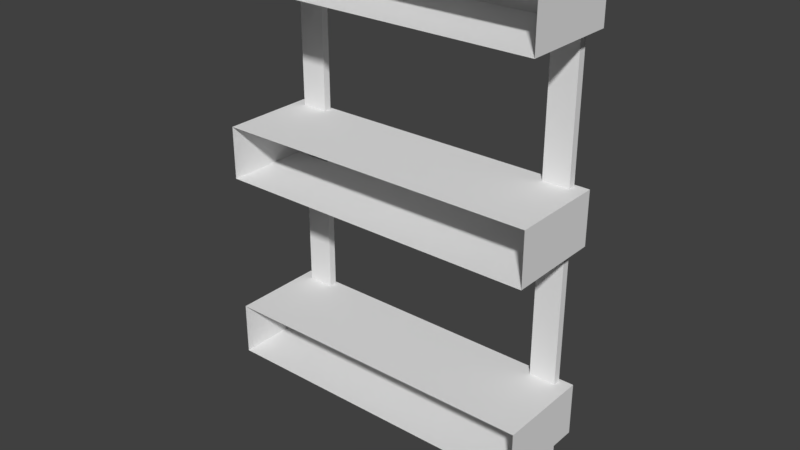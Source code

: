 # Source: Shelves.blend  (saved by Blender 2.79.0; exported with 4.5.12 LTS)
import bpy
from mathutils import Matrix  # noqa: F401  (used for matrix-valued properties, if any)

bpy.ops.wm.read_factory_settings(use_empty=True)
scene = bpy.context.scene
scene.name = 'Scene'

# ---- collections
col_collection_1 = bpy.data.collections.new('Collection 1'); scene.collection.children.link(col_collection_1)

# ---- materials (node trees are filled in below, after node groups)
mat_shelves = bpy.data.materials.new('Shelves')
mat_shelves.alpha_threshold = 0.0
mat_shelves.use_transparent_shadow = False
mat_shelves.roughness = 0.5

# ---- material node trees
mat_shelves.use_nodes = True; mat_shelves.node_tree.nodes.clear()
_N = mat_shelves.node_tree.nodes; _L = mat_shelves.node_tree.links
n0 = _N.new('ShaderNodeOutputMaterial'); n0.name = 'Material Output'; n0.location = (300, 300)
n1 = _N.new('ShaderNodeBsdfDiffuse'); n1.name = 'Diffuse BSDF'; n1.location = (10, 300)
_L.new(n1.outputs[0], n0.inputs[0])
n0.is_active_output = True

# ---- world
world_world = bpy.data.worlds.new('World'); scene.world = world_world
world_world.color = (0.05088, 0.05088, 0.05088)
world_world.use_sun_shadow = False
world_world.sun_shadow_jitter_overblur = 0.0
world_world.cycles.sampling_method = 'MANUAL'

# ---- meshes
me_cube_003 = bpy.data.meshes.new('Cube.003')
me_cube_003.from_pydata([(1.722, 0.5807, -1.0), (1.722, 0.5807, 1.0), (-1.722, 0.5807, -1.0), (-1.722, 0.5807, 1.0), (-1.722, -1.073e-07, -1.0), (-1.722, -1.073e-07, 1.0), (-1.722, 0.5807, 0.0), (-1.073e-07, 0.5807, -1.0), (-1.073e-07, 0.5807, 1.0), (1.722, 0.5807, 0.0), (1.722, 1.073e-07, -1.0), (1.722, 1.073e-07, 1.0), (0.0, 0.0, 1.0), (0.0, 0.0, -1.0), (1.722, 1.073e-07, 0.0), (-1.073e-07, 0.5807, 0.0), (-1.722, -1.073e-07, 0.0), (-1.722, 0.4998, 1.0), (1.722, 0.4998, -1.0), (-1.722, 0.4998, -1.0), (1.722, 0.4998, 1.0), (-9.233e-08, 0.4998, 1.0), (-9.233e-08, 0.4998, -1.0), (1.722, 0.4998, 0.0), (-1.722, 0.4998, 0.0), (-1.313, 0.5807, -1.0), (-1.313, 0.5807, 1.0), (-1.313, -8.18e-08, 1.0), (-1.313, -8.18e-08, -1.0), (-1.313, 0.5807, 0.0), (-1.313, 0.4998, -1.0), (-1.313, 0.4998, 1.0), (1.302, 0.5807, 1.0), (1.302, 0.5807, -1.0), (1.302, 8.113e-08, 1.0), (1.302, 8.113e-08, -1.0), (1.302, 0.5807, 0.0), (1.302, 0.4998, 1.0), (1.302, 0.4998, -1.0), (1.583, 0.5807, 1.0), (1.583, 9.861e-08, 1.0), (1.583, 9.861e-08, -1.0), (1.583, 0.5807, 0.0), (1.583, 0.4998, 1.0), (1.583, 0.4998, -1.0), (1.583, 0.5807, -1.0), (-1.6, 0.5807, -1.0), (-1.6, 0.5807, 1.0), (-1.6, -9.967e-08, 1.0), (-1.6, -9.967e-08, -1.0), (-1.6, 0.5807, 0.0), (-1.6, 0.4998, -1.0), (-1.6, 0.4998, 1.0), (-1.722, 0.5628, 1.0), (1.722, 0.5628, -1.0), (-1.04e-07, 0.5628, 1.0), (-1.722, 0.5628, 0.0), (-1.722, 0.5628, -1.0), (1.722, 0.5628, 1.0), (-1.04e-07, 0.5628, -1.0), (1.722, 0.5628, 0.0), (-1.313, 0.5628, 1.0), (-1.313, 0.5628, -1.0), (1.302, 0.5628, 1.0), (1.302, 0.5628, -1.0), (1.583, 0.5628, 1.0), (1.583, 0.5628, -1.0), (-1.6, 0.5628, -1.0), (-1.6, 0.5628, 1.0), (-1.722, 0.5169, -1.0), (1.722, 0.5169, 1.0), (-9.55e-08, 0.5169, -1.0), (1.722, 0.5169, 0.0), (-1.313, 0.5169, -1.0), (1.302, 0.5169, -1.0), (1.583, 0.5169, -1.0), (-1.6, 0.5169, -1.0), (-1.722, 0.5169, 1.0), (1.722, 0.5169, -1.0), (-9.55e-08, 0.5169, 1.0), (-1.722, 0.5169, 0.0), (-1.313, 0.5169, 1.0), (1.302, 0.5169, 1.0), (1.583, 0.5169, 1.0), (-1.6, 0.5169, 1.0), (1.302, 0.5628, -6.346), (1.583, 0.5628, -6.346), (-1.6, 0.5628, -6.346), (-1.313, 0.5628, -6.346), (-1.313, 0.5169, -6.346), (1.302, 0.5169, -6.346), (1.583, 0.5169, -6.346), (-1.6, 0.5169, -6.346), (1.722, 0.5807, -15.49), (1.722, 0.5807, -13.49), (-1.722, 0.5807, -15.49), (-1.722, 0.5807, -13.49), (-1.722, -1.073e-07, -15.49), (-1.722, -1.073e-07, -13.49), (-1.722, 0.5807, -14.49), (-1.073e-07, 0.5807, -15.49), (-1.073e-07, 0.5807, -13.49), (1.722, 0.5807, -14.49), (1.722, 1.073e-07, -15.49), (1.722, 1.073e-07, -13.49), (0.0, 0.0, -13.49), (0.0, 0.0, -15.49), (1.722, 1.073e-07, -14.49), (-1.073e-07, 0.5807, -14.49), (-1.722, -1.073e-07, -14.49), (-1.722, 0.4998, -13.49), (1.722, 0.4998, -15.49), (-1.722, 0.4998, -15.49), (1.722, 0.4998, -13.49), (-9.233e-08, 0.4998, -13.49), (-9.233e-08, 0.4998, -15.49), (1.722, 0.4998, -14.49), (-1.722, 0.4998, -14.49), (-1.313, 0.5807, -15.49), (-1.313, 0.5807, -13.49), (-1.313, -8.18e-08, -13.49), (-1.313, -8.18e-08, -15.49), (-1.313, 0.5807, -14.49), (-1.313, 0.4998, -15.49), (-1.313, 0.4998, -13.49), (1.302, 0.5807, -13.49), (1.302, 0.5807, -15.49), (1.302, 8.113e-08, -13.49), (1.302, 8.113e-08, -15.49), (1.302, 0.5807, -14.49), (1.302, 0.4998, -13.49), (1.302, 0.4998, -15.49), (1.583, 0.5807, -13.49), (1.583, 9.861e-08, -13.49), (1.583, 9.861e-08, -15.49), (1.583, 0.5807, -14.49), (1.583, 0.4998, -13.49), (1.583, 0.4998, -15.49), (1.583, 0.5807, -15.49), (-1.6, 0.5807, -15.49), (-1.6, 0.5807, -13.49), (-1.6, -9.967e-08, -13.49), (-1.6, -9.967e-08, -15.49), (-1.6, 0.5807, -14.49), (-1.6, 0.4998, -15.49), (-1.6, 0.4998, -13.49), (-1.722, 0.5628, -13.49), (1.722, 0.5628, -15.49), (-1.04e-07, 0.5628, -13.49), (-1.722, 0.5628, -14.49), (-1.722, 0.5628, -15.49), (1.722, 0.5628, -13.49), (-1.04e-07, 0.5628, -15.49), (1.722, 0.5628, -14.49), (-1.313, 0.5628, -13.49), (-1.313, 0.5628, -15.49), (1.302, 0.5628, -13.49), (1.302, 0.5628, -15.49), (1.583, 0.5628, -13.49), (1.583, 0.5628, -15.49), (-1.6, 0.5628, -15.49), (-1.6, 0.5628, -13.49), (-1.722, 0.5169, -15.49), (1.722, 0.5169, -13.49), (-9.55e-08, 0.5169, -15.49), (1.722, 0.5169, -14.49), (-1.313, 0.5169, -15.49), (1.302, 0.5169, -15.49), (1.583, 0.5169, -15.49), (-1.6, 0.5169, -15.49), (-1.722, 0.5169, -13.49), (1.722, 0.5169, -15.49), (-9.55e-08, 0.5169, -13.49), (-1.722, 0.5169, -14.49), (-1.313, 0.5169, -13.49), (1.302, 0.5169, -13.49), (1.583, 0.5169, -13.49), (-1.6, 0.5169, -13.49), (1.302, 0.5628, -18.4), (1.583, 0.5628, -18.4), (-1.6, 0.5628, -18.4), (-1.313, 0.5628, -18.4), (-1.313, 0.5169, -18.4), (1.302, 0.5169, -18.4), (1.583, 0.5169, -18.4), (-1.6, 0.5169, -18.4), (1.722, 0.5807, -8.15), (1.722, 0.5807, -6.15), (-1.722, 0.5807, -8.15), (-1.722, 0.5807, -6.15), (-1.722, -1.073e-07, -8.15), (-1.722, -1.073e-07, -6.15), (-1.722, 0.5807, -7.15), (-1.073e-07, 0.5807, -8.15), (-1.073e-07, 0.5807, -6.15), (1.722, 0.5807, -7.15), (1.722, 1.073e-07, -8.15), (1.722, 1.073e-07, -6.15), (0.0, 0.0, -6.15), (0.0, 0.0, -8.15), (1.722, 1.073e-07, -7.15), (-1.073e-07, 0.5807, -7.15), (-1.722, -1.073e-07, -7.15), (-1.722, 0.4998, -6.15), (1.722, 0.4998, -8.15), (-1.722, 0.4998, -8.15), (1.722, 0.4998, -6.15), (-9.233e-08, 0.4998, -6.15), (-9.233e-08, 0.4998, -8.15), (1.722, 0.4998, -7.15), (-1.722, 0.4998, -7.15), (-1.313, 0.5807, -8.15), (-1.313, 0.5807, -6.15), (-1.313, -8.18e-08, -6.15), (-1.313, -8.18e-08, -8.15), (-1.313, 0.5807, -7.15), (-1.313, 0.4998, -8.15), (-1.313, 0.4998, -6.15), (1.302, 0.5807, -6.15), (1.302, 0.5807, -8.15), (1.302, 8.113e-08, -6.15), (1.302, 8.113e-08, -8.15), (1.302, 0.5807, -7.15), (1.302, 0.4998, -6.15), (1.302, 0.4998, -8.15), (1.583, 0.5807, -6.15), (1.583, 9.861e-08, -6.15), (1.583, 9.861e-08, -8.15), (1.583, 0.5807, -7.15), (1.583, 0.4998, -6.15), (1.583, 0.4998, -8.15), (1.583, 0.5807, -8.15), (-1.6, 0.5807, -8.15), (-1.6, 0.5807, -6.15), (-1.6, -9.967e-08, -6.15), (-1.6, -9.967e-08, -8.15), (-1.6, 0.5807, -7.15), (-1.6, 0.4998, -8.15), (-1.6, 0.4998, -6.15), (-1.722, 0.5628, -6.15), (1.722, 0.5628, -8.15), (-1.04e-07, 0.5628, -6.15), (-1.722, 0.5628, -7.15), (-1.722, 0.5628, -8.15), (1.722, 0.5628, -6.15), (-1.04e-07, 0.5628, -8.15), (1.722, 0.5628, -7.15), (-1.313, 0.5628, -6.15), (-1.313, 0.5628, -8.15), (1.302, 0.5628, -6.15), (1.302, 0.5628, -8.15), (1.583, 0.5628, -6.15), (1.583, 0.5628, -8.15), (-1.6, 0.5628, -8.15), (-1.6, 0.5628, -6.15), (-1.722, 0.5169, -8.15), (1.722, 0.5169, -6.15), (-9.55e-08, 0.5169, -8.15), (1.722, 0.5169, -7.15), (-1.313, 0.5169, -8.15), (1.302, 0.5169, -8.15), (1.583, 0.5169, -8.15), (-1.6, 0.5169, -8.15), (-1.722, 0.5169, -6.15), (1.722, 0.5169, -8.15), (-9.55e-08, 0.5169, -6.15), (-1.722, 0.5169, -7.15), (-1.313, 0.5169, -6.15), (1.302, 0.5169, -6.15), (1.583, 0.5169, -6.15), (-1.6, 0.5169, -6.15), (1.302, 0.5628, -13.5), (1.583, 0.5628, -13.5), (-1.6, 0.5628, -13.5), (-1.313, 0.5628, -13.5), (-1.313, 0.5169, -13.5), (1.302, 0.5169, -13.5), (1.583, 0.5169, -13.5), (-1.6, 0.5169, -13.5)], [], [(56, 53, 3, 6), (42, 39, 1, 9), (66, 45, 0, 54), (43, 40, 11, 20), (31, 27, 12, 21), (62, 25, 7, 59), (18, 23, 14, 10), (23, 20, 11, 14), (45, 42, 9, 0), (25, 29, 15, 7), (29, 26, 8, 15), (57, 56, 6, 2), (4, 16, 24, 19), (72, 70, 20, 23), (78, 72, 23, 18), (28, 30, 22, 13), (81, 31, 21, 79), (83, 43, 20, 70), (41, 44, 18, 10), (16, 5, 17, 24), (84, 52, 31, 81), (49, 51, 30, 28), (50, 47, 26, 29), (46, 50, 29, 25), (67, 46, 25, 62), (52, 48, 27, 31), (13, 22, 38, 35), (79, 21, 37, 82), (7, 15, 36, 33), (21, 12, 34, 37), (59, 7, 33, 64), (15, 8, 32, 36), (35, 38, 44, 41), (82, 37, 43, 83), (33, 36, 42, 45), (37, 34, 40, 43), (64, 33, 45, 66), (36, 32, 39, 42), (17, 5, 48, 52), (57, 2, 46, 67), (2, 6, 50, 46), (6, 3, 47, 50), (4, 19, 51, 49), (77, 17, 52, 84), (62, 73, 89, 88), (3, 53, 68, 47), (69, 57, 67, 76), (32, 63, 65, 39), (71, 59, 64, 74), (8, 55, 63, 32), (64, 66, 86, 85), (47, 68, 61, 26), (39, 65, 58, 1), (26, 61, 55, 8), (0, 9, 60, 54), (9, 1, 58, 60), (69, 80, 56, 57), (73, 62, 59, 71), (75, 66, 54, 78), (80, 77, 53, 56), (24, 17, 77, 80), (44, 75, 78, 18), (30, 73, 71, 22), (19, 24, 80, 69), (51, 76, 73, 30), (22, 71, 74, 38), (38, 74, 75, 44), (19, 69, 76, 51), (53, 77, 84, 68), (63, 82, 83, 65), (55, 79, 82, 63), (68, 84, 81, 61), (65, 83, 70, 58), (61, 81, 79, 55), (54, 60, 72, 78), (60, 58, 70, 72), (90, 85, 86, 91), (92, 87, 88, 89), (67, 62, 88, 87), (74, 64, 85, 90), (73, 76, 92, 89), (66, 75, 91, 86), (76, 67, 87, 92), (75, 74, 90, 91), (149, 146, 96, 99), (135, 132, 94, 102), (159, 138, 93, 147), (136, 133, 104, 113), (124, 120, 105, 114), (155, 118, 100, 152), (111, 116, 107, 103), (116, 113, 104, 107), (138, 135, 102, 93), (118, 122, 108, 100), (122, 119, 101, 108), (150, 149, 99, 95), (97, 109, 117, 112), (165, 163, 113, 116), (171, 165, 116, 111), (121, 123, 115, 106), (174, 124, 114, 172), (176, 136, 113, 163), (134, 137, 111, 103), (109, 98, 110, 117), (177, 145, 124, 174), (142, 144, 123, 121), (143, 140, 119, 122), (139, 143, 122, 118), (160, 139, 118, 155), (145, 141, 120, 124), (106, 115, 131, 128), (172, 114, 130, 175), (100, 108, 129, 126), (114, 105, 127, 130), (152, 100, 126, 157), (108, 101, 125, 129), (128, 131, 137, 134), (175, 130, 136, 176), (126, 129, 135, 138), (130, 127, 133, 136), (157, 126, 138, 159), (129, 125, 132, 135), (110, 98, 141, 145), (150, 95, 139, 160), (95, 99, 143, 139), (99, 96, 140, 143), (97, 112, 144, 142), (170, 110, 145, 177), (155, 166, 182, 181), (96, 146, 161, 140), (162, 150, 160, 169), (125, 156, 158, 132), (164, 152, 157, 167), (101, 148, 156, 125), (157, 159, 179, 178), (140, 161, 154, 119), (132, 158, 151, 94), (119, 154, 148, 101), (93, 102, 153, 147), (102, 94, 151, 153), (162, 173, 149, 150), (166, 155, 152, 164), (168, 159, 147, 171), (173, 170, 146, 149), (117, 110, 170, 173), (137, 168, 171, 111), (123, 166, 164, 115), (112, 117, 173, 162), (144, 169, 166, 123), (115, 164, 167, 131), (131, 167, 168, 137), (112, 162, 169, 144), (146, 170, 177, 161), (156, 175, 176, 158), (148, 172, 175, 156), (161, 177, 174, 154), (158, 176, 163, 151), (154, 174, 172, 148), (147, 153, 165, 171), (153, 151, 163, 165), (183, 178, 179, 184), (185, 180, 181, 182), (160, 155, 181, 180), (167, 157, 178, 183), (166, 169, 185, 182), (159, 168, 184, 179), (169, 160, 180, 185), (168, 167, 183, 184), (242, 239, 189, 192), (228, 225, 187, 195), (252, 231, 186, 240), (229, 226, 197, 206), (217, 213, 198, 207), (248, 211, 193, 245), (204, 209, 200, 196), (209, 206, 197, 200), (231, 228, 195, 186), (211, 215, 201, 193), (215, 212, 194, 201), (243, 242, 192, 188), (190, 202, 210, 205), (258, 256, 206, 209), (264, 258, 209, 204), (214, 216, 208, 199), (267, 217, 207, 265), (269, 229, 206, 256), (227, 230, 204, 196), (202, 191, 203, 210), (270, 238, 217, 267), (235, 237, 216, 214), (236, 233, 212, 215), (232, 236, 215, 211), (253, 232, 211, 248), (238, 234, 213, 217), (199, 208, 224, 221), (265, 207, 223, 268), (193, 201, 222, 219), (207, 198, 220, 223), (245, 193, 219, 250), (201, 194, 218, 222), (221, 224, 230, 227), (268, 223, 229, 269), (219, 222, 228, 231), (223, 220, 226, 229), (250, 219, 231, 252), (222, 218, 225, 228), (203, 191, 234, 238), (243, 188, 232, 253), (188, 192, 236, 232), (192, 189, 233, 236), (190, 205, 237, 235), (263, 203, 238, 270), (248, 259, 275, 274), (189, 239, 254, 233), (255, 243, 253, 262), (218, 249, 251, 225), (257, 245, 250, 260), (194, 241, 249, 218), (250, 252, 272, 271), (233, 254, 247, 212), (225, 251, 244, 187), (212, 247, 241, 194), (186, 195, 246, 240), (195, 187, 244, 246), (255, 266, 242, 243), (259, 248, 245, 257), (261, 252, 240, 264), (266, 263, 239, 242), (210, 203, 263, 266), (230, 261, 264, 204), (216, 259, 257, 208), (205, 210, 266, 255), (237, 262, 259, 216), (208, 257, 260, 224), (224, 260, 261, 230), (205, 255, 262, 237), (239, 263, 270, 254), (249, 268, 269, 251), (241, 265, 268, 249), (254, 270, 267, 247), (251, 269, 256, 244), (247, 267, 265, 241), (240, 246, 258, 264), (246, 244, 256, 258), (276, 271, 272, 277), (278, 273, 274, 275), (253, 248, 274, 273), (260, 250, 271, 276), (259, 262, 278, 275), (252, 261, 277, 272), (262, 253, 273, 278), (261, 260, 276, 277)])
_uv = me_cube_003.uv_layers.new(name='Hut Group')
_uv.uv.foreach_set('vector', [0.748, 0.5354, 0.748, 0.5424, 0.748, 0.5423, 0.748, 0.5353, 0.6648, 0.5354, 0.6648, 0.5424, 0.6613, 0.5424, 0.6613, 0.5354, 0.6649, 0.5285, 0.6648, 0.5284, 0.6613, 0.5284, 0.6614, 0.5285, 0.6649, 0.5427, 0.6654, 0.5446, 0.6619, 0.5446, 0.6614, 0.5427, 0.7378, 0.5426, 0.7382, 0.5444, 0.7052, 0.5445, 0.7047, 0.5427, 0.7377, 0.5284, 0.7377, 0.5283, 0.7047, 0.5284, 0.7047, 0.5284, 0.6614, 0.5287, 0.6614, 0.5357, 0.6619, 0.5376, 0.6619, 0.5305, 0.6614, 0.5357, 0.6614, 0.5427, 0.6619, 0.5446, 0.6619, 0.5376, 0.6648, 0.5284, 0.6648, 0.5354, 0.6613, 0.5354, 0.6613, 0.5284, 0.7377, 0.5283, 0.7377, 0.5353, 0.7047, 0.5354, 0.7047, 0.5284, 0.7377, 0.5353, 0.7377, 0.5423, 0.7047, 0.5424, 0.7047, 0.5354, 0.748, 0.5284, 0.748, 0.5354, 0.748, 0.5353, 0.748, 0.5283, 0.7485, 0.5304, 0.7485, 0.5374, 0.748, 0.5356, 0.748, 0.5286, 0.6614, 0.5357, 0.6614, 0.5427, 0.6614, 0.5427, 0.6614, 0.5357, 0.6614, 0.5287, 0.6614, 0.5357, 0.6614, 0.5357, 0.6614, 0.5287, 0.7382, 0.5304, 0.7378, 0.5286, 0.7047, 0.5287, 0.7052, 0.5305, 0.7377, 0.5425, 0.7378, 0.5426, 0.7047, 0.5427, 0.7047, 0.5426, 0.6649, 0.5427, 0.6649, 0.5427, 0.6614, 0.5427, 0.6614, 0.5427, 0.6654, 0.5305, 0.6649, 0.5287, 0.6614, 0.5287, 0.6619, 0.5305, 0.7485, 0.5374, 0.7485, 0.5444, 0.748, 0.5426, 0.748, 0.5356, 0.745, 0.5425, 0.745, 0.5426, 0.7378, 0.5426, 0.7377, 0.5425, 0.7454, 0.5304, 0.745, 0.5286, 0.7378, 0.5286, 0.7382, 0.5304, 0.7449, 0.5353, 0.7449, 0.5423, 0.7377, 0.5423, 0.7377, 0.5353, 0.7449, 0.5283, 0.7449, 0.5353, 0.7377, 0.5353, 0.7377, 0.5283, 0.7449, 0.5284, 0.7449, 0.5283, 0.7377, 0.5283, 0.7377, 0.5284, 0.745, 0.5426, 0.7454, 0.5444, 0.7382, 0.5444, 0.7378, 0.5426, 0.7052, 0.5305, 0.7047, 0.5287, 0.672, 0.5287, 0.6724, 0.5305, 0.7047, 0.5426, 0.7047, 0.5427, 0.672, 0.5427, 0.672, 0.5427, 0.7047, 0.5284, 0.7047, 0.5354, 0.6719, 0.5354, 0.6719, 0.5284, 0.7047, 0.5427, 0.7052, 0.5445, 0.6724, 0.5445, 0.672, 0.5427, 0.7047, 0.5284, 0.7047, 0.5284, 0.6719, 0.5284, 0.6719, 0.5285, 0.7047, 0.5354, 0.7047, 0.5424, 0.6719, 0.5424, 0.6719, 0.5354, 0.6724, 0.5305, 0.672, 0.5287, 0.6649, 0.5287, 0.6654, 0.5305, 0.672, 0.5427, 0.672, 0.5427, 0.6649, 0.5427, 0.6649, 0.5427, 0.6719, 0.5284, 0.6719, 0.5354, 0.6648, 0.5354, 0.6648, 0.5284, 0.672, 0.5427, 0.6724, 0.5445, 0.6654, 0.5446, 0.6649, 0.5427, 0.6719, 0.5285, 0.6719, 0.5284, 0.6648, 0.5284, 0.6649, 0.5285, 0.6719, 0.5354, 0.6719, 0.5424, 0.6648, 0.5424, 0.6648, 0.5354, 0.748, 0.5426, 0.7485, 0.5444, 0.7454, 0.5444, 0.745, 0.5426, 0.748, 0.5284, 0.748, 0.5283, 0.7449, 0.5283, 0.7449, 0.5284, 0.748, 0.5283, 0.748, 0.5353, 0.7449, 0.5353, 0.7449, 0.5283, 0.748, 0.5353, 0.748, 0.5423, 0.7449, 0.5423, 0.7449, 0.5353, 0.7485, 0.5304, 0.748, 0.5286, 0.745, 0.5286, 0.7454, 0.5304, 0.748, 0.5425, 0.748, 0.5426, 0.745, 0.5426, 0.745, 0.5425, 0.7377, 0.5284, 0.7377, 0.5285, 0.7377, 0.4911, 0.7377, 0.4909, 0.748, 0.5423, 0.748, 0.5424, 0.7449, 0.5424, 0.7449, 0.5423, 0.748, 0.5285, 0.748, 0.5284, 0.7449, 0.5284, 0.745, 0.5285, 0.6719, 0.5424, 0.6719, 0.5425, 0.6649, 0.5425, 0.6648, 0.5424, 0.7047, 0.5286, 0.7047, 0.5284, 0.6719, 0.5285, 0.672, 0.5287, 0.7047, 0.5424, 0.7047, 0.5424, 0.6719, 0.5425, 0.6719, 0.5424, 0.6719, 0.5285, 0.6649, 0.5285, 0.6649, 0.4911, 0.6719, 0.491, 0.7449, 0.5423, 0.7449, 0.5424, 0.7377, 0.5424, 0.7377, 0.5423, 0.6648, 0.5424, 0.6649, 0.5425, 0.6614, 0.5425, 0.6613, 0.5424, 0.7377, 0.5423, 0.7377, 0.5424, 0.7047, 0.5424, 0.7047, 0.5424, 0.6613, 0.5284, 0.6613, 0.5354, 0.6614, 0.5355, 0.6614, 0.5285, 0.6613, 0.5354, 0.6613, 0.5424, 0.6614, 0.5425, 0.6614, 0.5355, 0.748, 0.5285, 0.748, 0.5355, 0.748, 0.5354, 0.748, 0.5284, 0.7377, 0.5285, 0.7377, 0.5284, 0.7047, 0.5284, 0.7047, 0.5286, 0.6649, 0.5287, 0.6649, 0.5285, 0.6614, 0.5285, 0.6614, 0.5287, 0.748, 0.5355, 0.748, 0.5425, 0.748, 0.5424, 0.748, 0.5354, 0.748, 0.5356, 0.748, 0.5426, 0.748, 0.5425, 0.748, 0.5355, 0.6649, 0.5287, 0.6649, 0.5287, 0.6614, 0.5287, 0.6614, 0.5287, 0.7378, 0.5286, 0.7377, 0.5285, 0.7047, 0.5286, 0.7047, 0.5287, 0.748, 0.5286, 0.748, 0.5356, 0.748, 0.5355, 0.748, 0.5285, 0.745, 0.5286, 0.745, 0.5285, 0.7377, 0.5285, 0.7378, 0.5286, 0.7047, 0.5287, 0.7047, 0.5286, 0.672, 0.5287, 0.672, 0.5287, 0.672, 0.5287, 0.672, 0.5287, 0.6649, 0.5287, 0.6649, 0.5287, 0.748, 0.5286, 0.748, 0.5285, 0.745, 0.5285, 0.745, 0.5286, 0.748, 0.5424, 0.748, 0.5425, 0.745, 0.5425, 0.7449, 0.5424, 0.6719, 0.5425, 0.672, 0.5427, 0.6649, 0.5427, 0.6649, 0.5425, 0.7047, 0.5424, 0.7047, 0.5426, 0.672, 0.5427, 0.6719, 0.5425, 0.7449, 0.5424, 0.745, 0.5425, 0.7377, 0.5425, 0.7377, 0.5424, 0.6649, 0.5425, 0.6649, 0.5427, 0.6614, 0.5427, 0.6614, 0.5425, 0.7377, 0.5424, 0.7377, 0.5425, 0.7047, 0.5426, 0.7047, 0.5424, 0.6614, 0.5285, 0.6614, 0.5355, 0.6614, 0.5357, 0.6614, 0.5287, 0.6614, 0.5355, 0.6614, 0.5425, 0.6614, 0.5427, 0.6614, 0.5357, 0.672, 0.4912, 0.6719, 0.491, 0.6649, 0.4911, 0.6649, 0.4912, 0.745, 0.4911, 0.7449, 0.4909, 0.7377, 0.4909, 0.7377, 0.4911, 0.7449, 0.5284, 0.7377, 0.5284, 0.7377, 0.4909, 0.7449, 0.4909, 0.672, 0.5287, 0.6719, 0.5285, 0.6719, 0.491, 0.672, 0.4912, 0.7377, 0.5285, 0.745, 0.5285, 0.745, 0.4911, 0.7377, 0.4911, 0.6649, 0.5285, 0.6649, 0.5287, 0.6649, 0.4912, 0.6649, 0.4911, 0.745, 0.5285, 0.7449, 0.5284, 0.7449, 0.4909, 0.745, 0.4911, 0.6649, 0.5287, 0.672, 0.5287, 0.672, 0.4912, 0.6649, 0.4912, 0.748, 0.4339, 0.748, 0.4409, 0.748, 0.4408, 0.748, 0.4338, 0.6648, 0.4339, 0.6648, 0.4409, 0.6613, 0.4409, 0.6613, 0.4339, 0.6649, 0.427, 0.6648, 0.4269, 0.6613, 0.4269, 0.6614, 0.427, 0.6649, 0.4412, 0.6654, 0.4431, 0.6619, 0.4431, 0.6614, 0.4412, 0.7378, 0.4411, 0.7382, 0.4429, 0.7052, 0.443, 0.7047, 0.4412, 0.7377, 0.4269, 0.7377, 0.4268, 0.7047, 0.4269, 0.7047, 0.4269, 0.6614, 0.4272, 0.6614, 0.4342, 0.6619, 0.4361, 0.6619, 0.429, 0.6614, 0.4342, 0.6614, 0.4412, 0.6619, 0.4431, 0.6619, 0.4361, 0.6648, 0.4269, 0.6648, 0.4339, 0.6613, 0.4339, 0.6613, 0.4269, 0.7377, 0.4268, 0.7377, 0.4338, 0.7047, 0.4339, 0.7047, 0.4269, 0.7377, 0.4338, 0.7377, 0.4408, 0.7047, 0.4409, 0.7047, 0.4339, 0.748, 0.4268, 0.748, 0.4339, 0.748, 0.4338, 0.748, 0.4268, 0.7485, 0.4289, 0.7485, 0.4359, 0.748, 0.4341, 0.748, 0.4271, 0.6614, 0.4342, 0.6614, 0.4412, 0.6614, 0.4412, 0.6614, 0.4342, 0.6614, 0.4272, 0.6614, 0.4342, 0.6614, 0.4342, 0.6614, 0.4272, 0.7382, 0.4289, 0.7378, 0.4271, 0.7047, 0.4272, 0.7052, 0.429, 0.7377, 0.441, 0.7378, 0.4411, 0.7047, 0.4412, 0.7047, 0.4411, 0.6649, 0.4412, 0.6649, 0.4412, 0.6614, 0.4412, 0.6614, 0.4412, 0.6654, 0.429, 0.6649, 0.4272, 0.6614, 0.4272, 0.6619, 0.429, 0.7485, 0.4359, 0.7485, 0.4429, 0.748, 0.4411, 0.748, 0.4341, 0.745, 0.441, 0.745, 0.4411, 0.7378, 0.4411, 0.7377, 0.441, 0.7454, 0.4289, 0.745, 0.4271, 0.7378, 0.4271, 0.7382, 0.4289, 0.7449, 0.4338, 0.7449, 0.4408, 0.7377, 0.4408, 0.7377, 0.4338, 0.7449, 0.4268, 0.7449, 0.4338, 0.7377, 0.4338, 0.7377, 0.4268, 0.7449, 0.4269, 0.7449, 0.4268, 0.7377, 0.4268, 0.7377, 0.4269, 0.745, 0.4411, 0.7454, 0.4429, 0.7382, 0.4429, 0.7378, 0.4411, 0.7052, 0.429, 0.7047, 0.4272, 0.672, 0.4272, 0.6724, 0.429, 0.7047, 0.4411, 0.7047, 0.4412, 0.672, 0.4412, 0.672, 0.4412, 0.7047, 0.4269, 0.7047, 0.4339, 0.6719, 0.4339, 0.6719, 0.4269, 0.7047, 0.4412, 0.7052, 0.443, 0.6724, 0.443, 0.672, 0.4412, 0.7047, 0.4269, 0.7047, 0.4269, 0.6719, 0.4269, 0.6719, 0.427, 0.7047, 0.4339, 0.7047, 0.4409, 0.6719, 0.4409, 0.6719, 0.4339, 0.6724, 0.429, 0.672, 0.4272, 0.6649, 0.4272, 0.6654, 0.429, 0.672, 0.4412, 0.672, 0.4412, 0.6649, 0.4412, 0.6649, 0.4412, 0.6719, 0.4269, 0.6719, 0.4339, 0.6648, 0.4339, 0.6648, 0.4269, 0.672, 0.4412, 0.6724, 0.443, 0.6654, 0.4431, 0.6649, 0.4412, 0.6719, 0.427, 0.6719, 0.4269, 0.6648, 0.4269, 0.6649, 0.427, 0.6719, 0.4339, 0.6719, 0.4409, 0.6648, 0.4409, 0.6648, 0.4339, 0.748, 0.4411, 0.7485, 0.4429, 0.7454, 0.4429, 0.745, 0.4411, 0.748, 0.4268, 0.748, 0.4268, 0.7449, 0.4268, 0.7449, 0.4269, 0.748, 0.4268, 0.748, 0.4338, 0.7449, 0.4338, 0.7449, 0.4268, 0.748, 0.4338, 0.748, 0.4408, 0.7449, 0.4408, 0.7449, 0.4338, 0.7485, 0.4289, 0.748, 0.4271, 0.745, 0.4271, 0.7454, 0.4289, 0.748, 0.441, 0.748, 0.4411, 0.745, 0.4411, 0.745, 0.441, 0.7377, 0.4269, 0.7377, 0.427, 0.7377, 0.4066, 0.7377, 0.4065, 0.748, 0.4408, 0.748, 0.4409, 0.7449, 0.4409, 0.7449, 0.4408, 0.748, 0.427, 0.748, 0.4268, 0.7449, 0.4269, 0.745, 0.427, 0.6719, 0.4409, 0.6719, 0.441, 0.6649, 0.441, 0.6648, 0.4409, 0.7047, 0.4271, 0.7047, 0.4269, 0.6719, 0.427, 0.672, 0.4271, 0.7047, 0.4409, 0.7047, 0.4409, 0.6719, 0.441, 0.6719, 0.4409, 0.6719, 0.427, 0.6649, 0.427, 0.6649, 0.4066, 0.6719, 0.4066, 0.7449, 0.4408, 0.7449, 0.4409, 0.7377, 0.4409, 0.7377, 0.4408, 0.6648, 0.4409, 0.6649, 0.441, 0.6614, 0.441, 0.6613, 0.4409, 0.7377, 0.4408, 0.7377, 0.4409, 0.7047, 0.4409, 0.7047, 0.4409, 0.6613, 0.4269, 0.6613, 0.4339, 0.6614, 0.434, 0.6614, 0.427, 0.6613, 0.4339, 0.6613, 0.4409, 0.6614, 0.441, 0.6614, 0.434, 0.748, 0.427, 0.748, 0.434, 0.748, 0.4339, 0.748, 0.4268, 0.7377, 0.427, 0.7377, 0.4269, 0.7047, 0.4269, 0.7047, 0.4271, 0.6649, 0.4272, 0.6649, 0.427, 0.6614, 0.427, 0.6614, 0.4272, 0.748, 0.434, 0.748, 0.441, 0.748, 0.4409, 0.748, 0.4339, 0.748, 0.4341, 0.748, 0.4411, 0.748, 0.441, 0.748, 0.434, 0.6649, 0.4272, 0.6649, 0.4272, 0.6614, 0.4272, 0.6614, 0.4272, 0.7378, 0.4271, 0.7377, 0.427, 0.7047, 0.4271, 0.7047, 0.4272, 0.748, 0.4271, 0.748, 0.4341, 0.748, 0.434, 0.748, 0.427, 0.745, 0.4271, 0.745, 0.427, 0.7377, 0.427, 0.7378, 0.4271, 0.7047, 0.4272, 0.7047, 0.4271, 0.672, 0.4271, 0.672, 0.4272, 0.672, 0.4272, 0.672, 0.4271, 0.6649, 0.4272, 0.6649, 0.4272, 0.748, 0.4271, 0.748, 0.427, 0.745, 0.427, 0.745, 0.4271, 0.748, 0.4409, 0.748, 0.441, 0.745, 0.441, 0.7449, 0.4409, 0.6719, 0.441, 0.672, 0.4412, 0.6649, 0.4412, 0.6649, 0.441, 0.7047, 0.4409, 0.7047, 0.4411, 0.672, 0.4412, 0.6719, 0.441, 0.7449, 0.4409, 0.745, 0.441, 0.7377, 0.441, 0.7377, 0.4409, 0.6649, 0.441, 0.6649, 0.4412, 0.6614, 0.4412, 0.6614, 0.441, 0.7377, 0.4409, 0.7377, 0.441, 0.7047, 0.4411, 0.7047, 0.4409, 0.6614, 0.427, 0.6614, 0.434, 0.6614, 0.4342, 0.6614, 0.4272, 0.6614, 0.434, 0.6614, 0.441, 0.6614, 0.4412, 0.6614, 0.4342, 0.672, 0.4068, 0.6719, 0.4066, 0.6649, 0.4066, 0.6649, 0.4068, 0.745, 0.4066, 0.7449, 0.4065, 0.7377, 0.4065, 0.7377, 0.4066, 0.7449, 0.4269, 0.7377, 0.4269, 0.7377, 0.4065, 0.7449, 0.4065, 0.672, 0.4271, 0.6719, 0.427, 0.6719, 0.4066, 0.672, 0.4068, 0.7377, 0.427, 0.745, 0.427, 0.745, 0.4066, 0.7377, 0.4066, 0.6649, 0.427, 0.6649, 0.4272, 0.6649, 0.4068, 0.6649, 0.4066, 0.745, 0.427, 0.7449, 0.4269, 0.7449, 0.4065, 0.745, 0.4066, 0.6649, 0.4272, 0.672, 0.4271, 0.672, 0.4068, 0.6649, 0.4068, 0.748, 0.4853, 0.748, 0.4923, 0.748, 0.4922, 0.748, 0.4852, 0.6648, 0.4854, 0.6648, 0.4924, 0.6613, 0.4924, 0.6613, 0.4854, 0.6649, 0.4784, 0.6648, 0.4783, 0.6613, 0.4784, 0.6614, 0.4784, 0.6649, 0.4927, 0.6654, 0.4945, 0.6619, 0.4945, 0.6614, 0.4927, 0.7378, 0.4925, 0.7382, 0.4943, 0.7052, 0.4944, 0.7047, 0.4926, 0.7377, 0.4783, 0.7377, 0.4782, 0.7047, 0.4783, 0.7047, 0.4783, 0.6614, 0.4786, 0.6614, 0.4857, 0.6619, 0.4875, 0.6619, 0.4805, 0.6614, 0.4857, 0.6614, 0.4927, 0.6619, 0.4945, 0.6619, 0.4875, 0.6648, 0.4783, 0.6648, 0.4854, 0.6613, 0.4854, 0.6613, 0.4784, 0.7377, 0.4782, 0.7377, 0.4852, 0.7047, 0.4853, 0.7047, 0.4783, 0.7377, 0.4852, 0.7377, 0.4922, 0.7047, 0.4923, 0.7047, 0.4853, 0.748, 0.4783, 0.748, 0.4853, 0.748, 0.4852, 0.748, 0.4782, 0.7485, 0.4803, 0.7485, 0.4873, 0.748, 0.4855, 0.748, 0.4785, 0.6614, 0.4856, 0.6614, 0.4926, 0.6614, 0.4927, 0.6614, 0.4857, 0.6614, 0.4786, 0.6614, 0.4856, 0.6614, 0.4857, 0.6614, 0.4786, 0.7382, 0.4803, 0.7378, 0.4785, 0.7047, 0.4786, 0.7052, 0.4804, 0.7377, 0.4925, 0.7378, 0.4925, 0.7047, 0.4926, 0.7047, 0.4925, 0.6649, 0.4926, 0.6649, 0.4927, 0.6614, 0.4927, 0.6614, 0.4926, 0.6654, 0.4805, 0.6649, 0.4786, 0.6614, 0.4786, 0.6619, 0.4805, 0.7485, 0.4873, 0.7485, 0.4943, 0.748, 0.4925, 0.748, 0.4855, 0.745, 0.4924, 0.745, 0.4925, 0.7378, 0.4925, 0.7377, 0.4925, 0.7454, 0.4803, 0.745, 0.4785, 0.7378, 0.4785, 0.7382, 0.4803, 0.7449, 0.4852, 0.7449, 0.4922, 0.7377, 0.4922, 0.7377, 0.4852, 0.7449, 0.4782, 0.7449, 0.4852, 0.7377, 0.4852, 0.7377, 0.4782, 0.7449, 0.4783, 0.7449, 0.4782, 0.7377, 0.4782, 0.7377, 0.4783, 0.745, 0.4925, 0.7454, 0.4943, 0.7382, 0.4943, 0.7378, 0.4925, 0.7052, 0.4804, 0.7047, 0.4786, 0.672, 0.4786, 0.6724, 0.4804, 0.7047, 0.4925, 0.7047, 0.4926, 0.672, 0.4926, 0.672, 0.4926, 0.7047, 0.4783, 0.7047, 0.4853, 0.6719, 0.4853, 0.6719, 0.4783, 0.7047, 0.4926, 0.7052, 0.4944, 0.6724, 0.4945, 0.672, 0.4926, 0.7047, 0.4783, 0.7047, 0.4783, 0.6719, 0.4783, 0.6719, 0.4784, 0.7047, 0.4853, 0.7047, 0.4923, 0.6719, 0.4923, 0.6719, 0.4853, 0.6724, 0.4804, 0.672, 0.4786, 0.6649, 0.4786, 0.6654, 0.4805, 0.672, 0.4926, 0.672, 0.4926, 0.6649, 0.4927, 0.6649, 0.4926, 0.6719, 0.4783, 0.6719, 0.4853, 0.6648, 0.4854, 0.6648, 0.4783, 0.672, 0.4926, 0.6724, 0.4945, 0.6654, 0.4945, 0.6649, 0.4927, 0.6719, 0.4784, 0.6719, 0.4783, 0.6648, 0.4783, 0.6649, 0.4784, 0.6719, 0.4853, 0.6719, 0.4923, 0.6648, 0.4924, 0.6648, 0.4854, 0.748, 0.4925, 0.7485, 0.4943, 0.7454, 0.4943, 0.745, 0.4925, 0.748, 0.4783, 0.748, 0.4782, 0.7449, 0.4782, 0.7449, 0.4783, 0.748, 0.4782, 0.748, 0.4852, 0.7449, 0.4852, 0.7449, 0.4782, 0.748, 0.4852, 0.748, 0.4922, 0.7449, 0.4922, 0.7449, 0.4852, 0.7485, 0.4803, 0.748, 0.4785, 0.745, 0.4785, 0.7454, 0.4803, 0.748, 0.4924, 0.748, 0.4925, 0.745, 0.4925, 0.745, 0.4924, 0.7377, 0.4783, 0.7377, 0.4785, 0.7377, 0.441, 0.7377, 0.4408, 0.748, 0.4922, 0.748, 0.4923, 0.7449, 0.4923, 0.7449, 0.4922, 0.748, 0.4784, 0.748, 0.4783, 0.7449, 0.4783, 0.745, 0.4784, 0.6719, 0.4923, 0.6719, 0.4924, 0.6649, 0.4924, 0.6648, 0.4924, 0.7047, 0.4785, 0.7047, 0.4783, 0.6719, 0.4784, 0.672, 0.4786, 0.7047, 0.4923, 0.7047, 0.4924, 0.6719, 0.4924, 0.6719, 0.4923, 0.6719, 0.4784, 0.6649, 0.4784, 0.6649, 0.441, 0.6719, 0.441, 0.7449, 0.4922, 0.7449, 0.4923, 0.7377, 0.4923, 0.7377, 0.4922, 0.6648, 0.4924, 0.6649, 0.4924, 0.6614, 0.4924, 0.6613, 0.4924, 0.7377, 0.4922, 0.7377, 0.4923, 0.7047, 0.4924, 0.7047, 0.4923, 0.6613, 0.4784, 0.6613, 0.4854, 0.6614, 0.4854, 0.6614, 0.4784, 0.6613, 0.4854, 0.6613, 0.4924, 0.6614, 0.4924, 0.6614, 0.4854, 0.748, 0.4784, 0.748, 0.4854, 0.748, 0.4853, 0.748, 0.4783, 0.7377, 0.4785, 0.7377, 0.4783, 0.7047, 0.4783, 0.7047, 0.4785, 0.6649, 0.4786, 0.6649, 0.4784, 0.6614, 0.4784, 0.6614, 0.4786, 0.748, 0.4854, 0.748, 0.4924, 0.748, 0.4923, 0.748, 0.4853, 0.748, 0.4855, 0.748, 0.4925, 0.748, 0.4924, 0.748, 0.4854, 0.6649, 0.4786, 0.6649, 0.4786, 0.6614, 0.4786, 0.6614, 0.4786, 0.7378, 0.4785, 0.7377, 0.4785, 0.7047, 0.4785, 0.7047, 0.4786, 0.748, 0.4785, 0.748, 0.4855, 0.748, 0.4854, 0.748, 0.4784, 0.745, 0.4785, 0.745, 0.4784, 0.7377, 0.4785, 0.7378, 0.4785, 0.7047, 0.4786, 0.7047, 0.4785, 0.672, 0.4786, 0.672, 0.4786, 0.672, 0.4786, 0.672, 0.4786, 0.6649, 0.4786, 0.6649, 0.4786, 0.748, 0.4785, 0.748, 0.4784, 0.745, 0.4784, 0.745, 0.4785, 0.748, 0.4923, 0.748, 0.4924, 0.745, 0.4924, 0.7449, 0.4923, 0.6719, 0.4924, 0.672, 0.4926, 0.6649, 0.4926, 0.6649, 0.4924, 0.7047, 0.4924, 0.7047, 0.4925, 0.672, 0.4926, 0.6719, 0.4924, 0.7449, 0.4923, 0.745, 0.4924, 0.7377, 0.4925, 0.7377, 0.4923, 0.6649, 0.4924, 0.6649, 0.4926, 0.6614, 0.4926, 0.6614, 0.4924, 0.7377, 0.4923, 0.7377, 0.4925, 0.7047, 0.4925, 0.7047, 0.4924, 0.6614, 0.4784, 0.6614, 0.4854, 0.6614, 0.4856, 0.6614, 0.4786, 0.6614, 0.4854, 0.6614, 0.4924, 0.6614, 0.4926, 0.6614, 0.4856, 0.672, 0.4411, 0.6719, 0.441, 0.6649, 0.441, 0.6649, 0.4411, 0.745, 0.441, 0.7449, 0.4408, 0.7377, 0.4408, 0.7377, 0.441, 0.7449, 0.4783, 0.7377, 0.4783, 0.7377, 0.4408, 0.7449, 0.4408, 0.672, 0.4786, 0.6719, 0.4784, 0.6719, 0.441, 0.672, 0.4411, 0.7377, 0.4785, 0.745, 0.4784, 0.745, 0.441, 0.7377, 0.441, 0.6649, 0.4784, 0.6649, 0.4786, 0.6649, 0.4411, 0.6649, 0.441, 0.745, 0.4784, 0.7449, 0.4783, 0.7449, 0.4408, 0.745, 0.441, 0.6649, 0.4786, 0.672, 0.4786, 0.672, 0.4411, 0.6649, 0.4411])
me_cube_003.materials.append(mat_shelves)
me_cube_003.use_remesh_preserve_volume = False
me_cube_003.use_remesh_preserve_attributes = False
me_cube_003.use_mirror_vertex_groups = False
me_cube_003.update()

# ---- objects
ob_shelves = bpy.data.objects.new('Shelves', me_cube_003)

# ---- transforms, parenting, visibility, modifiers, constraints
ob_shelves.location = (0.0, 0.0, 0.0)
ob_shelves.scale = (0.0307, 0.05286, 0.008576)
ob_shelves.lineart.crease_threshold = 0.0

# ---- collection membership
col_collection_1.objects.link(ob_shelves)

# ---- scene / render settings (as saved in the file)
scene.frame_start = 1; scene.frame_end = 250; scene.frame_set(1)
scene.render.engine = 'BLENDER_EEVEE_NEXT'
scene.render.resolution_percentage = 50
scene.render.dither_intensity = 0.0
scene.cycles.use_denoising = False
scene.cycles.samples = 128
scene.cycles.sampling_pattern = 'TABULATED_SOBOL'
scene.cycles.use_adaptive_sampling = False
scene.cycles.use_light_tree = False
scene.cycles.blur_glossy = 0.0
scene.cycles.sample_clamp_indirect = 0.0
scene.view_settings.view_transform = 'Standard'
bpy.context.view_layer.update()

# ---- added for rendering (the .blend has no active camera and no usable light): camera, sun
cam_auto = bpy.data.cameras.new('AutoCamera')
cam_auto.lens = 50.0
cam_auto.sensor_width = 36.0
cam_auto.clip_end = 1000.0
ob_auto_camera = bpy.data.objects.new('AutoCamera', cam_auto)
scene.collection.objects.link(ob_auto_camera)
ob_auto_camera.location = (0.185045, -0.206706, 0.0734219)
ob_auto_camera.rotation_euler = (1.09748, -7.21219e-08, 0.694738)
scene.camera = ob_auto_camera
light_auto_sun = bpy.data.lights.new('AutoSun', 'SUN')
light_auto_sun.energy = 3.0
light_auto_sun.angle = 0.0523599
ob_auto_sun = bpy.data.objects.new('AutoSun', light_auto_sun)
scene.collection.objects.link(ob_auto_sun)
ob_auto_sun.rotation_euler = (0.872665, 0.174533, 0.523599)
bpy.context.view_layer.update()
